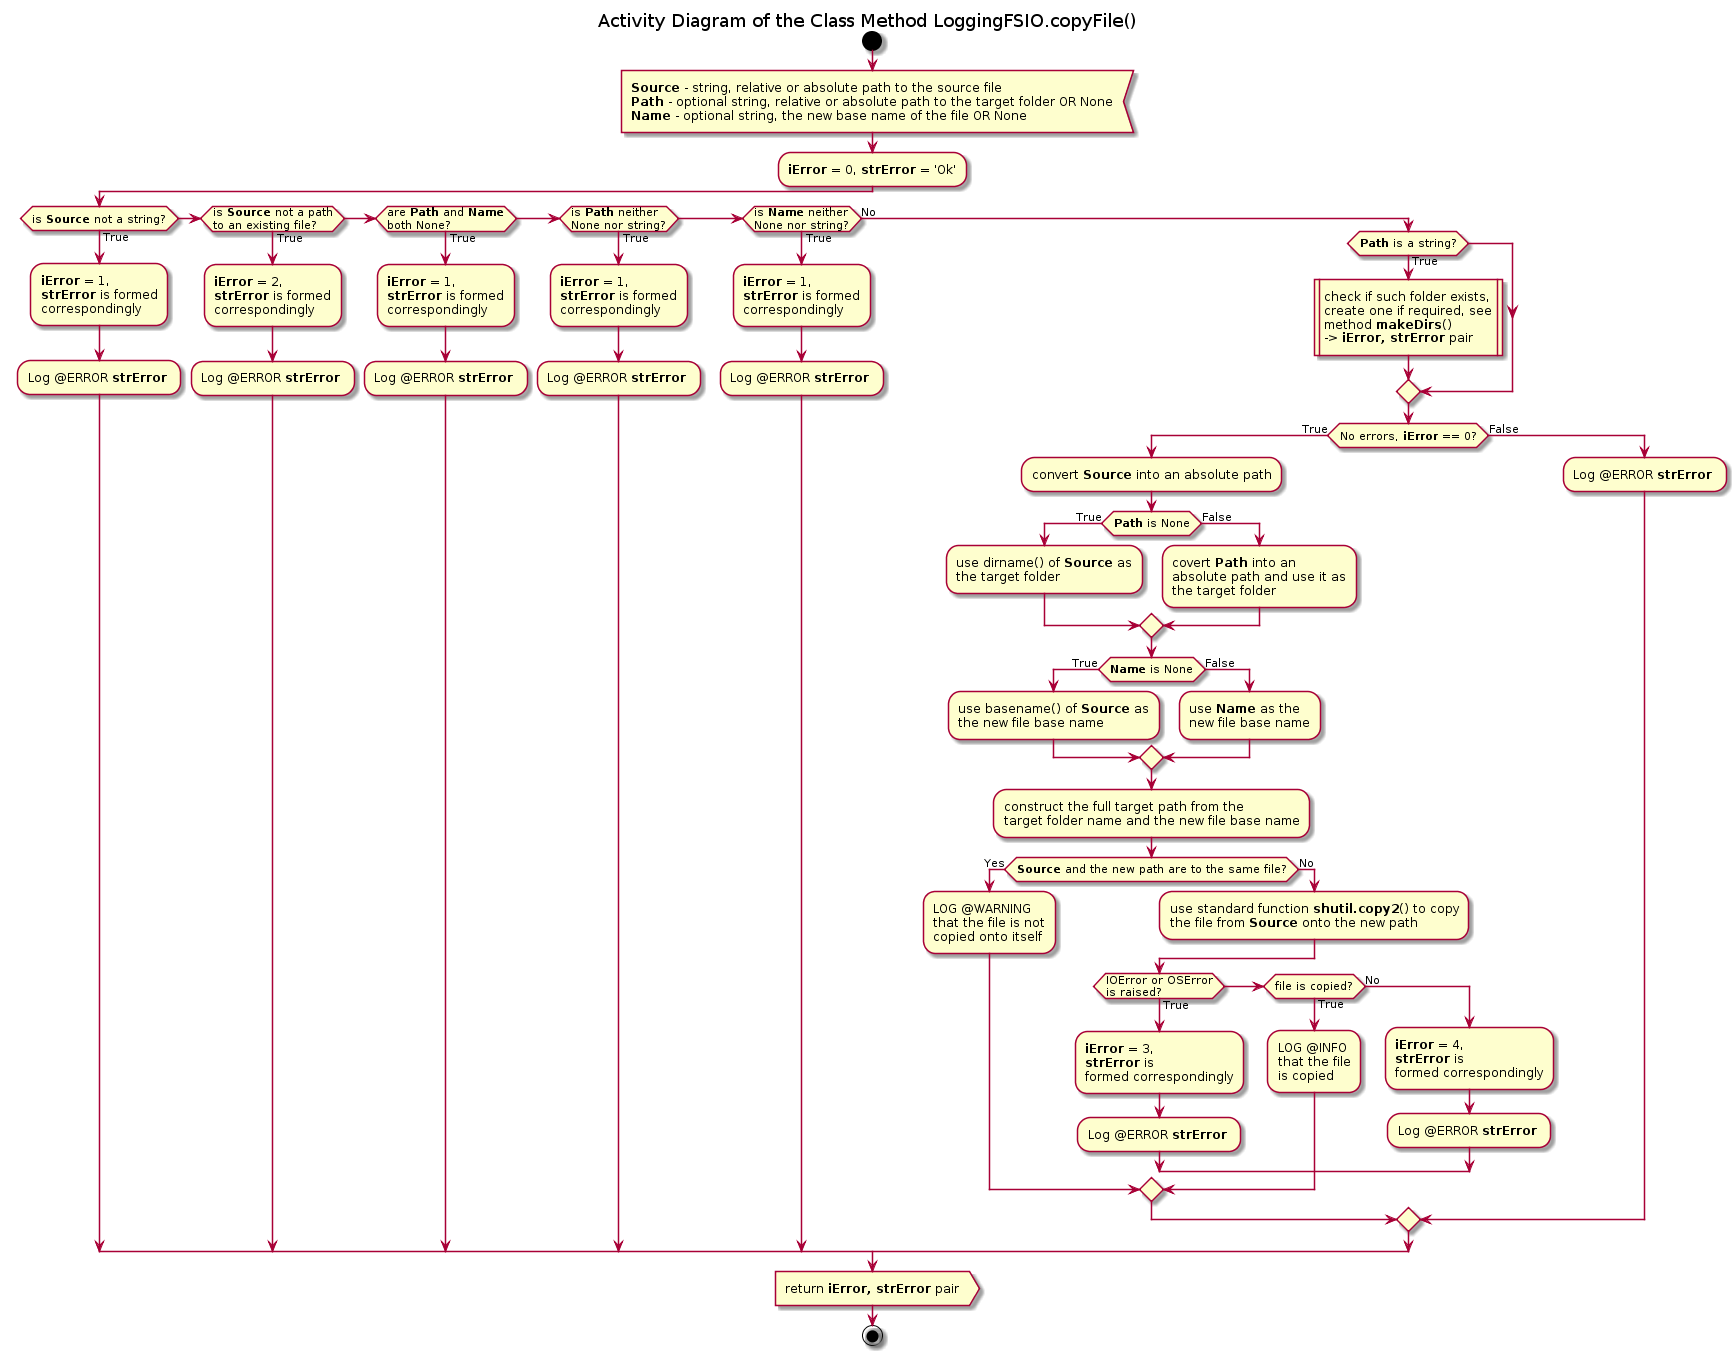

The diagram above was rendered by PlantUML. Its source (embedded in the PNG):
@startuml fsio_lib_logging_fsio_loggingfsio_copyfile

title Activity Diagram of the Class Method LoggingFSIO.copyFile()

start

:<b>Source</b> - string, relative or absolute path to the source file
<b>Path</b> - optional string, relative or absolute path to the target folder OR None
<b>Name</b> - optional string, the new base name of the file OR None<

:<b>iError</b> = 0, <b>strError</b> = 'Ok';

if (is <b>Source</b> not a string?) then (True)
    :<b>iError</b> = 1,
    <b>strError</b> is formed
    correspondingly;
    
    :Log @ERROR <b>strError</b> ;
elseif (is <b>Source</b> not a path\nto an existing file?) then (True)
    :<b>iError</b> = 2,
    <b>strError</b> is formed
    correspondingly;
    
    :Log @ERROR <b>strError</b> ;
elseif (are <b>Path</b> and <b>Name</b>\nboth None?) then (True)
    :<b>iError</b> = 1,
    <b>strError</b> is formed
    correspondingly;
    
    :Log @ERROR <b>strError</b> ;
elseif (is <b>Path</b> neither\nNone nor string?) then (True)
    :<b>iError</b> = 1,
    <b>strError</b> is formed
    correspondingly;
    
    :Log @ERROR <b>strError</b> ;
elseif (is <b>Name</b> neither\nNone nor string?) then (True)
    :<b>iError</b> = 1,
    <b>strError</b> is formed
    correspondingly;
    
    :Log @ERROR <b>strError</b> ;
else (No)
    if (<b>Path</b> is a string?) then (True)
        :check if such folder exists,
        create one if required, see
        method <b>makeDirs</b>()
        -> <b>iError, strError</b> pair|
    endif
    
    if (No errors, <b>iError</b> == 0?) then (True)
        :convert <b>Source</b> into an absolute path;
        
        if (<b>Path</b> is None) then (True)
            :use dirname() of <b>Source</b> as
            the target folder;
        else (False)
            :covert <b>Path</b> into an
            absolute path and use it as
            the target folder;
        endif
        
        if (<b>Name</b> is None) then (True)
            :use basename() of <b>Source</b> as
            the new file base name;
        else (False)
            :use <b>Name</b> as the
            new file base name;
        endif
        
        :construct the full target path from the
        target folder name and the new file base name;
        
        if (<b>Source</b> and the new path are to the same file?) then (Yes)
            :LOG @WARNING
            that the file is not
            copied onto itself;
        else (No)
            :use standard function <b>shutil.copy2</b>() to copy
            the file from <b>Source</b> onto the new path;
            
            if (IOError or OSError\nis raised?) then (True)
                :<b>iError</b> = 3,
                <b>strError</b> is
                formed correspondingly;
    
                :Log @ERROR <b>strError</b> ;
            elseif (file is copied?) then (True)
                :LOG @INFO
                that the file
                is copied;
            else (No)
                :<b>iError</b> = 4,
                <b>strError</b> is
                formed correspondingly;
    
                :Log @ERROR <b>strError</b> ;
            endif
        endif
    else (False)
        :Log @ERROR <b>strError</b> ;
    endif
endif

:return <b>iError, strError</b> pair>

stop

@enduml